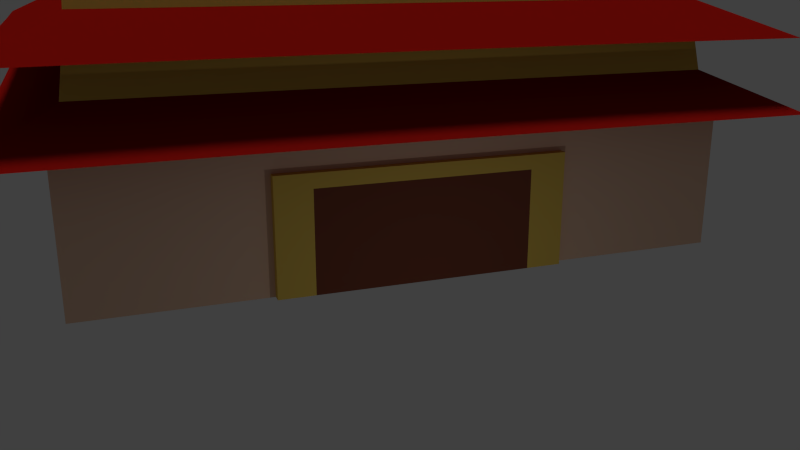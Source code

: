 # Source: temple.blend  (saved by Blender 2.73.0; exported with 4.5.12 LTS)
import bpy
from mathutils import Matrix  # noqa: F401  (used for matrix-valued properties, if any)

bpy.ops.wm.read_factory_settings(use_empty=True)
scene = bpy.context.scene
scene.name = 'Scene'

# ---- collections
col_collection_1 = bpy.data.collections.new('Collection 1'); scene.collection.children.link(col_collection_1)

# ---- materials (node trees are filled in below, after node groups)
mat_building = bpy.data.materials.new('building')
mat_building.alpha_threshold = 0.0
mat_building.use_transparent_shadow = False
mat_building.diffuse_color = (0.8, 0.5385, 0.3862, 1.0)
mat_building.roughness = 0.5
mat_building.specular_intensity = 0.1
mat_gable = bpy.data.materials.new('gable')
mat_gable.alpha_threshold = 0.0
mat_gable.use_transparent_shadow = False
mat_gable.diffuse_color = (0.3067, 0.006416, 0.003733, 1.0)
mat_gable.specular_color = (1.0, 0.1282, 0.112)
mat_gable.roughness = 0.5
mat_gable.specular_intensity = 0.3
mat_roofing = bpy.data.materials.new('roofing')
mat_roofing.alpha_threshold = 0.0
mat_roofing.use_transparent_shadow = False
mat_roofing.diffuse_color = (0.8, 0.5541, 0.107, 1.0)
mat_roofing.specular_color = (1.0, 0.07614, 0.02529)
mat_roofing.roughness = 0.5
mat_roofing.specular_intensity = 0.04
mat_wood = bpy.data.materials.new('wood')
mat_wood.alpha_threshold = 0.0
mat_wood.use_transparent_shadow = False
mat_wood.preview_render_type = 'FLAT'
mat_wood.diffuse_color = (0.2024, 0.06216, 0.03679, 1.0)
mat_wood.specular_color = (1.0, 0.2284, 0.08981)
mat_wood.roughness = 0.5
mat_wood.specular_intensity = 0.2157

# ---- material node trees

# ---- world
world_world = bpy.data.worlds.new('World'); scene.world = world_world
world_world.color = (0.05088, 0.05088, 0.05088)
world_world.use_sun_shadow = False
world_world.sun_shadow_jitter_overblur = 0.0
world_world.cycles.sampling_method = 'MANUAL'
world_world.cycles.sample_map_resolution = 256

# ---- cameras
cam_camera = bpy.data.cameras.new('Camera')
cam_camera.clip_end = 100.0
cam_camera.lens = 35.0
cam_camera.sensor_width = 32.0
cam_camera.sensor_height = 18.0
cam_camera.display_size = 2.0
cam_camera.dof.focus_distance = 0.0
cam_camera.dof.aperture_fstop = 128.0

# ---- lights
light_point = bpy.data.lights.new('Point', 'POINT')
light_point.transmission_factor = 0.0
light_point.energy = 500.0
light_point.shadow_buffer_clip_start = 0.5
light_point.shadow_soft_size = 0.1
light_point.shadow_maximum_resolution = 0.006
light_point.use_absolute_resolution = True
light_point.cycles.use_multiple_importance_sampling = False
light_sun = bpy.data.lights.new('Sun', 'SUN')
light_sun.transmission_factor = 0.0
light_sun.angle = 0.1993
light_sun.energy = 1.0
light_sun.shadow_buffer_clip_start = 0.5
light_sun.shadow_soft_size = 0.1
light_sun.shadow_cascade_max_distance = 1000.0
light_sun.cycles.use_multiple_importance_sampling = False
light_lamp = bpy.data.lights.new('Lamp', 'POINT')
light_lamp.transmission_factor = 0.0
light_lamp.cutoff_distance = 30.0
light_lamp.energy = 100.0
light_lamp.shadow_buffer_clip_start = 1.001
light_lamp.shadow_soft_size = 0.1
light_lamp.shadow_maximum_resolution = 0.006
light_lamp.use_absolute_resolution = True
light_lamp.cycles.use_multiple_importance_sampling = False

# ---- meshes
me_building = bpy.data.meshes.new('building')
me_building.from_pydata([(-1.0, -1.0, -1.0), (-1.0, 1.0, -1.0), (1.0, 1.0, -1.0), (1.0, -1.0, -1.0), (-1.0, -1.0, 1.0), (-1.0, 1.0, 1.0), (1.0, 1.0, 1.0), (1.0, -1.0, 1.0)], [], [(4, 5, 1, 0), (5, 6, 2, 1), (6, 7, 3, 2), (7, 4, 0, 3), (0, 1, 2, 3), (7, 6, 5, 4)])
me_building.materials.append(mat_building)
me_building.use_remesh_preserve_volume = False
me_building.use_remesh_preserve_attributes = False
me_building.use_mirror_vertex_groups = False
me_building.update()
me_cube_004 = bpy.data.meshes.new('Cube.004')
me_cube_004.from_pydata([(-1.19, -1.19, -0.8275), (-1.19, 1.19, -0.8275), (1.19, 1.19, -0.8275), (1.19, -1.19, -0.8275), (-0.4923, -0.4923, 0.1764), (0.5755, -1.151, 0.2129), (0.0, -1.148, 0.2157), (-0.5755, -1.151, 0.2129), (-0.9563, -0.9563, -0.2876), (-0.9396, -0.9396, 0.2097), (0.926, 0.463, 0.706), (1.151, 0.5755, 0.2129), (1.148, 0.0, 0.2157), (1.151, -0.5755, 0.2129), (0.9193, 0.4596, 1.17), (-0.9396, 0.9396, 0.2097), (-0.9563, 0.9563, -0.2876), (-1.186, 0.5928, -0.8191), (-1.184, 0.0, -0.8161), (-1.186, -0.5928, -0.8191), (0.926, -0.926, 0.706), (0.9193, -0.9193, 1.17), (-0.5755, 1.151, 0.2129), (-0.463, -0.926, 0.706), (0.9396, 0.9396, 0.2097), (0.9563, 0.9563, -0.2876), (0.5928, 1.186, -0.8191), (0.0, 1.184, -0.8161), (-0.5928, 1.186, -0.8191), (0.0, 1.148, 0.2157), (0.5755, 1.151, 0.2129), (0.926, 0.926, 0.706), (-0.4596, -0.9193, 1.17), (0.9396, -0.9396, 0.2097), (0.9563, -0.9563, -0.2876), (1.186, -0.5928, -0.8191), (1.184, 0.0, -0.8161), (1.186, 0.5928, -0.8191), (0.9193, 0.9193, 1.17), (-1.151, -0.5755, 0.2129), (-1.148, 0.0, 0.2157), (-0.5928, -1.186, -0.8191), (0.0, -1.184, -0.8161), (0.5928, -1.186, -0.8191), (-1.151, 0.5755, 0.2129), (-0.926, 0.926, 0.706), (-0.9193, 0.9193, 1.17), (-0.9193, -0.9193, 1.17), (-0.926, -0.926, 0.706), (1.159, -1.159, 0.205), (1.159, 1.159, 0.205), (-1.159, 1.159, 0.205), (-1.159, -1.159, 0.205), (-0.4987, -0.4987, -0.8543), (0.0, -0.4987, -0.8543), (0.4987, -0.4987, -0.8543), (-0.4987, 0.0, -0.8543), (0.0, 0.0, -0.8599), (0.4987, 0.0, -0.8543), (-0.4987, 0.4987, -0.8543), (0.0, 0.4987, -0.8543), (0.4987, 0.4987, -0.8543), (0.0, -0.926, 0.706), (0.4698, -0.9396, 0.2097), (0.4781, -0.9563, -0.2876), (0.0, -0.9193, 1.17), (0.0, -0.9396, 0.2097), (0.0, -0.9563, -0.2876), (0.463, -0.926, 0.706), (-0.4698, -0.9396, 0.2097), (-0.4781, -0.9563, -0.2876), (0.4596, -0.9193, 1.17), (0.9396, 0.4698, 0.2097), (0.9563, 0.4781, -0.2876), (0.4923, 0.4923, 0.1764), (0.9396, 0.0, 0.2097), (0.9563, 0.0, -0.2876), (0.0, 0.4923, 0.1764), (0.9396, -0.4698, 0.2097), (0.9563, -0.4781, -0.2876), (-0.4923, 0.4923, 0.1764), (-0.4698, 0.9396, 0.2097), (-0.4781, 0.9563, -0.2876), (0.4923, 0.0, 0.1764), (0.0, 0.9396, 0.2097), (0.0, 0.9563, -0.2876), (0.0, 0.0, 0.159), (0.4698, 0.9396, 0.2097), (0.4781, 0.9563, -0.2876), (-0.4923, 0.0, 0.1764), (-0.9396, -0.4698, 0.2097), (-0.9563, -0.4781, -0.2876), (0.4923, -0.4923, 0.1764), (-0.9396, 0.0, 0.2097), (-0.9563, 0.0, -0.2876), (0.0, -0.4923, 0.1764), (-0.9396, 0.4698, 0.2097), (-0.9563, 0.4781, -0.2876), (0.9193, 0.0, 1.17), (0.926, 0.0, 0.706), (0.9193, -0.4596, 1.17), (0.926, -0.463, 0.706), (-0.4596, 0.9193, 1.17), (-0.463, 0.926, 0.706), (0.0, 0.9193, 1.17), (0.0, 0.926, 0.706), (0.4596, 0.9193, 1.17), (0.463, 0.926, 0.706), (-0.9193, -0.4596, 1.17), (-0.926, -0.463, 0.706), (-0.9193, 0.0, 1.17), (-0.926, 0.0, 0.706), (-0.9193, 0.4596, 1.17), (-0.926, 0.463, 0.706), (0.9189, 0.4595, 1.293), (0.9189, -0.9189, 1.293), (-0.4595, -0.9189, 1.293), (0.9189, 0.9189, 1.293), (-0.9189, 0.9189, 1.293), (-0.9189, -0.9189, 1.293), (0.0, -0.9189, 1.293), (0.4595, -0.9189, 1.293), (0.9189, 0.0, 1.293), (0.9189, -0.4595, 1.293), (-0.4595, 0.9189, 1.293), (0.0, 0.9189, 1.293), (0.4595, 0.9189, 1.293), (-0.9189, -0.4595, 1.293), (-0.9189, 0.0, 1.293), (-0.9189, 0.4595, 1.293)], [], [(97, 16, 1, 17), (88, 25, 2, 26), (79, 34, 3, 35), (70, 8, 0, 41), (61, 26, 2, 37), (89, 80, 77, 86), (40, 44, 80, 89), (95, 86, 83, 92), (4, 89, 86, 95), (39, 40, 89, 4), (6, 95, 92, 5), (7, 4, 95, 6), (52, 39, 4, 7), (83, 74, 11, 12), (92, 83, 12, 13), (5, 92, 13, 49), (74, 30, 50, 11), (23, 48, 52, 7), (101, 20, 49, 13), (107, 31, 50, 30), (113, 45, 51, 44), (43, 55, 35, 3), (55, 58, 36, 35), (58, 61, 37, 36), (0, 19, 53, 41), (41, 53, 54, 42), (42, 54, 55, 43), (19, 18, 56, 53), (53, 56, 57, 54), (54, 57, 58, 55), (18, 17, 59, 56), (56, 59, 60, 57), (57, 60, 61, 58), (17, 1, 28, 59), (59, 28, 27, 60), (60, 27, 26, 61), (34, 64, 43, 3), (64, 67, 42, 43), (67, 70, 41, 42), (112, 46, 45, 113), (110, 112, 113, 111), (33, 63, 64, 34), (108, 110, 111, 109), (47, 108, 109, 48), (63, 66, 67, 64), (111, 113, 44, 40), (109, 111, 40, 39), (66, 69, 70, 67), (48, 109, 39, 52), (106, 38, 31, 107), (69, 9, 8, 70), (25, 73, 37, 2), (73, 76, 36, 37), (76, 79, 35, 36), (104, 106, 107, 105), (102, 104, 105, 103), (24, 72, 73, 25), (46, 102, 103, 45), (105, 107, 30, 29), (72, 75, 76, 73), (103, 105, 29, 22), (45, 103, 22, 51), (75, 78, 79, 76), (100, 21, 20, 101), (98, 100, 101, 99), (78, 33, 34, 79), (16, 82, 28, 1), (82, 85, 27, 28), (85, 88, 26, 27), (14, 98, 99, 10), (38, 14, 10, 31), (15, 81, 82, 16), (99, 101, 13, 12), (10, 99, 12, 11), (81, 84, 85, 82), (31, 10, 11, 50), (32, 47, 48, 23), (84, 87, 88, 85), (65, 32, 23, 62), (71, 65, 62, 68), (87, 24, 25, 88), (8, 91, 19, 0), (91, 94, 18, 19), (94, 97, 17, 18), (21, 71, 68, 20), (62, 23, 7, 6), (9, 90, 91, 8), (68, 62, 6, 5), (20, 68, 5, 49), (90, 93, 94, 91), (77, 29, 30, 74), (80, 22, 29, 77), (93, 96, 97, 94), (44, 51, 22, 80), (86, 77, 74, 83), (96, 15, 16, 97), (100, 98, 122, 123), (126, 125, 124, 118, 129, 128, 127, 119, 116, 120, 121, 115, 123, 122, 114, 117), (14, 38, 117, 114), (104, 102, 124, 125), (46, 112, 129, 118), (102, 46, 118, 124), (112, 110, 128, 129), (110, 108, 127, 128), (108, 47, 119, 127), (71, 21, 115, 121), (47, 32, 116, 119), (21, 100, 123, 115), (98, 14, 114, 122), (65, 71, 121, 120), (38, 106, 126, 117), (106, 104, 125, 126), (32, 65, 120, 116)])
me_cube_004.polygons.foreach_set('material_index', [0, 0, 0, 0, 0, 0, 0, 0, 0, 0, 0, 0, 0, 0, 0, 0, 0, 0, 0, 0, 0, 0, 0, 0, 0, 0, 0, 0, 0, 0, 0, 0, 0, 0, 0, 0, 0, 0, 0, 1, 1, 1, 1, 1, 1, 0, 0, 1, 0, 1, 1, 0, 0, 0, 1, 1, 1, 1, 0, 1, 0, 0, 1, 1, 1, 1, 0, 0, 0, 1, 1, 1, 0, 0, 1, 0, 1, 1, 1, 1, 1, 0, 0, 0, 1, 0, 1, 0, 0, 1, 0, 0, 1, 0, 0, 1, 0, 0, 0, 0, 0, 0, 0, 0, 0, 0, 0, 0, 0, 0, 0, 0, 0])
me_cube_004.materials.append(mat_gable)
me_cube_004.materials.append(mat_roofing)
me_cube_004.use_remesh_preserve_volume = False
me_cube_004.use_remesh_preserve_attributes = False
me_cube_004.use_mirror_vertex_groups = False
me_cube_004.update()
me_cube_005 = bpy.data.meshes.new('Cube.005')
me_cube_005.from_pydata([(-1.0, -1.0, -1.0), (-1.0, 1.0, -1.0), (1.0, 1.0, -1.0), (1.0, -1.0, -1.0), (-1.0, -1.0, 1.0), (-1.0, 1.0, 1.0), (1.0, 1.0, 1.0), (1.0, -1.0, 1.0), (-1.0, -1.0, 0.0), (1.0, -1.0, 0.0), (0.0, -1.0, 1.0), (0.0, -1.0, -1.0), (0.0, -1.0, 0.0), (-1.0, -1.0, 0.5), (1.0, -1.0, -0.5), (-0.5, -1.0, 1.0), (0.5, -1.0, -1.0), (-1.0, -1.0, -0.5), (1.0, -1.0, 0.5), (0.5, -1.0, 1.0), (-0.5, -1.0, -1.0), (0.0, -1.0, -0.5), (0.0, -1.0, 0.5), (0.5, -1.0, 0.0), (-0.5, -1.0, 0.0), (-0.5, -1.0, 0.5), (0.5, -1.0, 0.5), (0.5, -1.0, -0.5), (-0.5, -1.0, -0.5), (-1.0, -1.0, 0.75), (1.0, -1.0, -0.75), (-0.75, -1.0, 1.0), (0.75, -1.0, -1.0), (-1.0, -1.0, -0.25), (1.0, -1.0, 0.25), (0.25, -1.0, 1.0), (-0.25, -1.0, -1.0), (0.0, -1.0, -0.75), (0.0, -1.0, 0.25), (0.75, -1.0, 0.0), (-0.25, -1.0, 0.0), (-1.0, -1.0, 0.25), (1.0, -1.0, -0.25), (-0.25, -1.0, 1.0), (0.25, -1.0, -1.0), (-1.0, -1.0, -0.75), (1.0, -1.0, 0.75), (0.75, -1.0, 1.0), (-0.75, -1.0, -1.0), (0.0, -1.0, -0.25), (0.0, -1.0, 0.75), (0.25, -1.0, 0.0), (-0.75, -1.0, 0.0), (-0.5, -1.0, 0.25), (-0.5, -1.0, 0.75), (-0.25, -1.0, 0.5), (-0.75, -1.0, 0.5), (0.5, -1.0, 0.25), (0.5, -1.0, 0.75), (0.75, -1.0, 0.5), (0.25, -1.0, 0.5), (0.5, -1.0, -0.75), (0.5, -1.0, -0.25), (0.75, -1.0, -0.5), (0.25, -1.0, -0.5), (-0.5, -1.0, -0.75), (-0.5, -1.0, -0.25), (-0.25, -1.0, -0.5), (-0.75, -1.0, -0.5), (-0.75, -1.0, -0.25), (-0.25, -1.0, -0.25), (-0.25, -1.0, -0.75), (0.25, -1.0, -0.25), (0.75, -1.0, -0.25), (0.75, -1.0, -0.75), (0.25, -1.0, 0.75), (0.75, -1.0, 0.75), (0.75, -1.0, 0.25), (-0.75, -1.0, 0.75), (-0.25, -1.0, 0.75), (-0.25, -1.0, 0.25), (-0.75, -1.0, 0.25), (0.25, -1.0, 0.25), (0.25, -1.0, -0.75), (-0.75, -1.0, -0.75)], [], [(4, 5, 1, 0, 45, 17, 33, 8, 41, 13, 29), (5, 6, 2, 1), (6, 7, 46, 18, 34, 9, 42, 14, 30, 3, 2), (84, 45, 0, 48), (0, 1, 2, 3, 32, 16, 44, 11, 36, 20, 48), (7, 6, 5, 4, 31, 15, 43, 10, 35, 19, 47), (83, 37, 11, 44), (82, 38, 12, 51), (81, 41, 8, 52), (80, 53, 24, 40), (79, 54, 25, 55), (78, 29, 13, 56), (77, 57, 23, 39), (76, 58, 26, 59), (75, 50, 22, 60), (74, 61, 16, 32), (73, 62, 27, 63), (72, 49, 21, 64), (71, 65, 20, 36), (70, 66, 28, 67), (69, 33, 17, 68), (66, 69, 68, 28), (24, 52, 69, 66), (52, 8, 33, 69), (49, 70, 67, 21), (12, 40, 70, 49), (40, 24, 66, 70), (37, 71, 36, 11), (21, 67, 71, 37), (67, 28, 65, 71), (62, 72, 64, 27), (23, 51, 72, 62), (51, 12, 49, 72), (42, 73, 63, 14), (9, 39, 73, 42), (39, 23, 62, 73), (30, 74, 32, 3), (14, 63, 74, 30), (63, 27, 61, 74), (58, 75, 60, 26), (19, 35, 75, 58), (35, 10, 50, 75), (46, 76, 59, 18), (7, 47, 76, 46), (47, 19, 58, 76), (34, 77, 39, 9), (18, 59, 77, 34), (59, 26, 57, 77), (54, 78, 56, 25), (15, 31, 78, 54), (31, 4, 29, 78), (50, 79, 55, 22), (10, 43, 79, 50), (43, 15, 54, 79), (38, 80, 40, 12), (22, 55, 80, 38), (55, 25, 53, 80), (53, 81, 52, 24), (25, 56, 81, 53), (56, 13, 41, 81), (57, 82, 51, 23), (26, 60, 82, 57), (60, 22, 38, 82), (61, 83, 44, 16), (27, 64, 83, 61), (64, 21, 37, 83), (65, 84, 48, 20), (28, 68, 84, 65), (68, 17, 45, 84)])
me_cube_005.polygons.foreach_set('material_index', [0, 0, 0, 0, 0, 0, 1, 1, 0, 1, 1, 0, 1, 1, 1, 1, 1, 1, 1, 1, 0, 1, 1, 0, 1, 1, 1, 1, 1, 1, 1, 1, 1, 0, 0, 1, 0, 0, 1, 1, 0, 0, 0, 0, 0, 0, 0, 1, 1, 0, 0, 1, 0, 0, 1, 1, 1, 1, 1, 0, 1, 1, 1, 1, 1, 1, 1, 1, 0])
me_cube_005.materials.append(mat_roofing)
me_cube_005.materials.append(mat_wood)
me_cube_005.use_remesh_preserve_volume = False
me_cube_005.use_remesh_preserve_attributes = False
me_cube_005.use_mirror_vertex_groups = False
me_cube_005.update()

# ---- objects
ob_point = bpy.data.objects.new('Point', light_point)
ob_sun = bpy.data.objects.new('Sun', light_sun)
ob_camera = bpy.data.objects.new('Camera', cam_camera)
ob_temple = bpy.data.objects.new('temple', me_building)
ob_roof = bpy.data.objects.new('roof', me_cube_004)
ob_door = bpy.data.objects.new('door', me_cube_005)
ob_lamp = bpy.data.objects.new('Lamp', light_lamp)

# ---- transforms, parenting, visibility, modifiers, constraints
ob_point.location = (0.0, -40.0, 0.0)
ob_point.lineart.crease_threshold = 0.0
ob_sun.location = (2.316, -79.91, -51.99)
ob_sun.lineart.crease_threshold = 0.0
ob_camera.location = (-20.25, -73.73, 20.56)
ob_camera.rotation_euler = (1.274, 3.677e-08, -0.3485)
ob_camera.lineart.crease_threshold = 0.0
ob_temple.location = (0.0, 0.0, 5.0)
ob_temple.scale = (22.5, 22.5, 5.0)
ob_temple.lineart.crease_threshold = 0.0
ob_roof.parent = ob_temple
ob_roof.matrix_parent_inverse = Matrix(((0.04444, 0.0, 0.0, 0.0), (0.0, 0.04444, 0.0, 0.0), (0.0, 0.0, 0.2, 0.0), (0.0, 0.0, 0.0, 1.0)))
ob_roof.location = (0.0, 0.0, 9.3)
ob_roof.scale = (22.5, 22.5, 5.0)
ob_roof.lineart.crease_threshold = 0.0
ob_door.parent = ob_temple
ob_door.matrix_parent_inverse = Matrix(((0.04444, 0.0, 0.0, 0.0), (0.0, 0.04444, 0.0, 0.0), (0.0, 0.0, 0.2, 0.0), (0.0, 0.0, 0.0, 1.0)))
ob_door.location = (0.0, -22.12, -1.0)
ob_door.scale = (10.0, 1.0, 4.0)
ob_door.lineart.crease_threshold = 0.0
ob_lamp.location = (4.076, 1.005, 5.904)
ob_lamp.rotation_euler = (0.6503, 0.05522, 1.866)
ob_lamp.lock_rotations_4d = False
ob_lamp.empty_display_type = 'ARROWS'
ob_lamp.color = (0.0, 0.0, 0.0, 0.0)
ob_lamp.lineart.crease_threshold = 0.0

# ---- collection membership
col_collection_1.objects.link(ob_point)
col_collection_1.objects.link(ob_sun)
col_collection_1.objects.link(ob_camera)
col_collection_1.objects.link(ob_temple)
col_collection_1.objects.link(ob_roof)
col_collection_1.objects.link(ob_door)
col_collection_1.objects.link(ob_lamp)

# ---- scene / render settings (as saved in the file)
scene.camera = ob_camera
scene.frame_start = 1; scene.frame_end = 250; scene.frame_set(0)
scene.render.engine = 'BLENDER_EEVEE_NEXT'
scene.render.resolution_percentage = 50
scene.render.dither_intensity = 0.0
scene.cycles.use_denoising = False
scene.cycles.samples = 10
scene.cycles.sampling_pattern = 'TABULATED_SOBOL'
scene.cycles.light_sampling_threshold = 0.0
scene.cycles.use_adaptive_sampling = False
scene.cycles.use_light_tree = False
scene.cycles.blur_glossy = 0.0
scene.cycles.pixel_filter_type = 'GAUSSIAN'
scene.cycles.sample_clamp_indirect = 0.0
scene.view_settings.view_transform = 'Standard'
bpy.context.view_layer.update()
